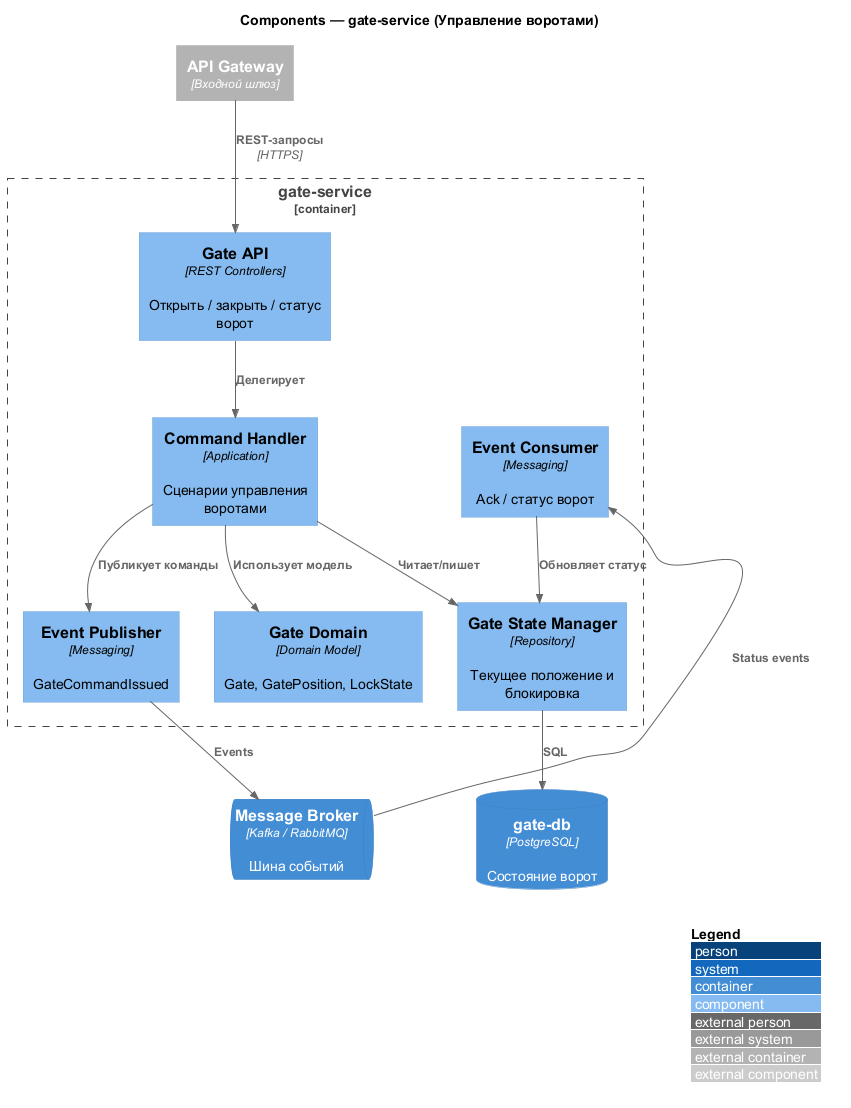

The diagram above was rendered by PlantUML. Its source (embedded in the PNG):
@startuml C4_Components_gate_service
!include https://raw.githubusercontent.com/plantuml-stdlib/C4-PlantUML/master/C4_Component.puml

LAYOUT_WITH_LEGEND()

title Components — gate-service (Управление воротами)

Container_Boundary(gateSvc, "gate-service") {
    Component(api, "Gate API", "REST Controllers", "Открыть / закрыть / статус ворот")
    Component(cmd, "Command Handler", "Application", "Сценарии управления воротами")
    Component(domain, "Gate Domain", "Domain Model", "Gate, GatePosition, LockState")
    Component(state, "Gate State Manager", "Repository", "Текущее положение и блокировка")
    Component(publisher, "Event Publisher", "Messaging", "GateCommandIssued")
    Component(consumer, "Event Consumer", "Messaging", "Ack / статус ворот")
}

ContainerDb(gateDb, "gate-db", "PostgreSQL", "Состояние ворот")
ContainerQueue(broker, "Message Broker", "Kafka / RabbitMQ", "Шина событий")
Container_Ext(gateway, "API Gateway", "Входной шлюз")

Rel(gateway, api, "REST-запросы", "HTTPS")
Rel(api, cmd, "Делегирует")
Rel(cmd, domain, "Использует модель")
Rel(cmd, state, "Читает/пишет")
Rel(state, gateDb, "SQL")
Rel(cmd, publisher, "Публикует команды")
Rel(publisher, broker, "Events")
Rel(broker, consumer, "Status events")
Rel(consumer, state, "Обновляет статус")

@enduml